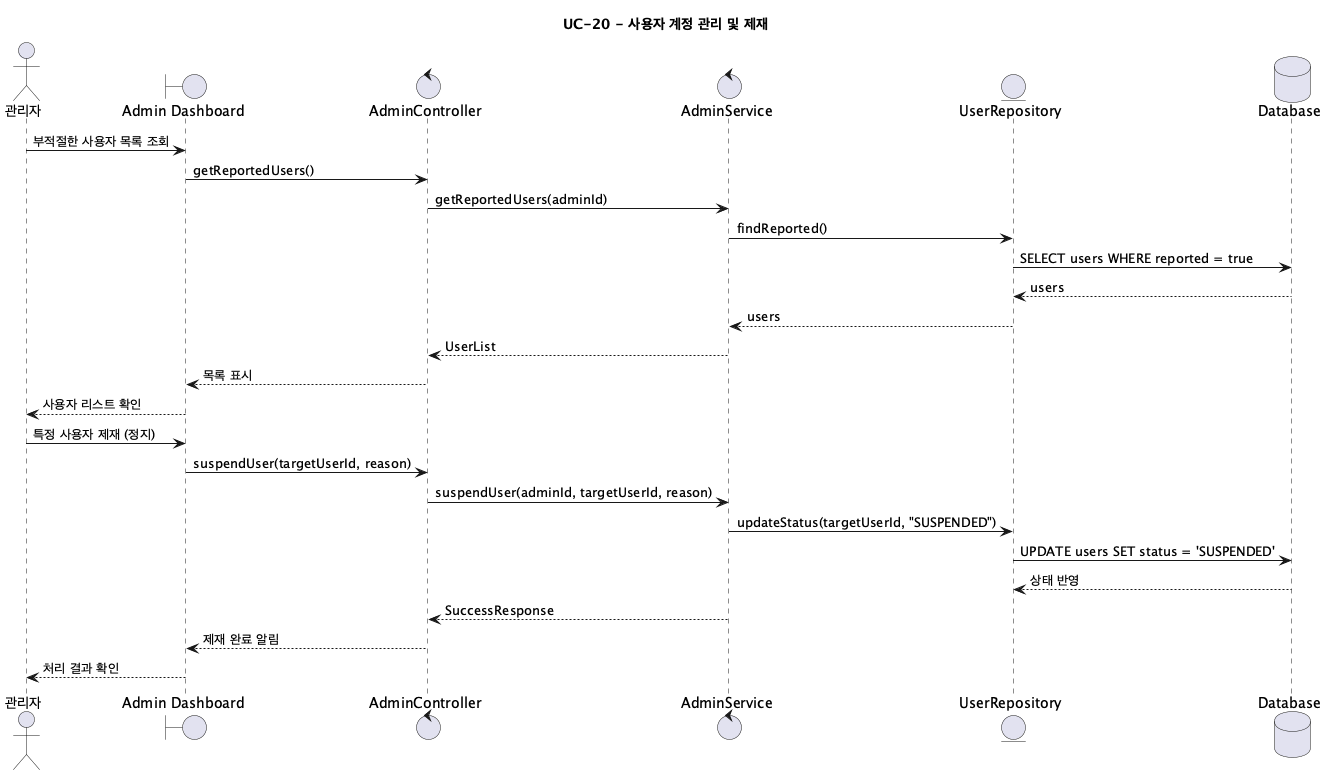

The diagram above was rendered by PlantUML. Its source (embedded in the PNG):
@startuml UC20_UserAccountAdmin
title UC-20 - 사용자 계정 관리 및 제재

actor "관리자" as Admin
boundary "Admin Dashboard" as UI
control "AdminController" as AdminController
control "AdminService" as AdminService
entity "UserRepository" as UserRepository
database "Database" as DB

Admin -> UI: 부적절한 사용자 목록 조회
UI -> AdminController: getReportedUsers()
AdminController -> AdminService: getReportedUsers(adminId)
AdminService -> UserRepository: findReported()
UserRepository -> DB: SELECT users WHERE reported = true
DB --> UserRepository: users
UserRepository --> AdminService: users
AdminService --> AdminController: UserList
AdminController --> UI: 목록 표시
UI --> Admin: 사용자 리스트 확인

Admin -> UI: 특정 사용자 제재 (정지)
UI -> AdminController: suspendUser(targetUserId, reason)
AdminController -> AdminService: suspendUser(adminId, targetUserId, reason)
AdminService -> UserRepository: updateStatus(targetUserId, "SUSPENDED")
UserRepository -> DB: UPDATE users SET status = 'SUSPENDED'
DB --> UserRepository: 상태 반영
AdminService --> AdminController: SuccessResponse
AdminController --> UI: 제재 완료 알림
UI --> Admin: 처리 결과 확인
@enduml